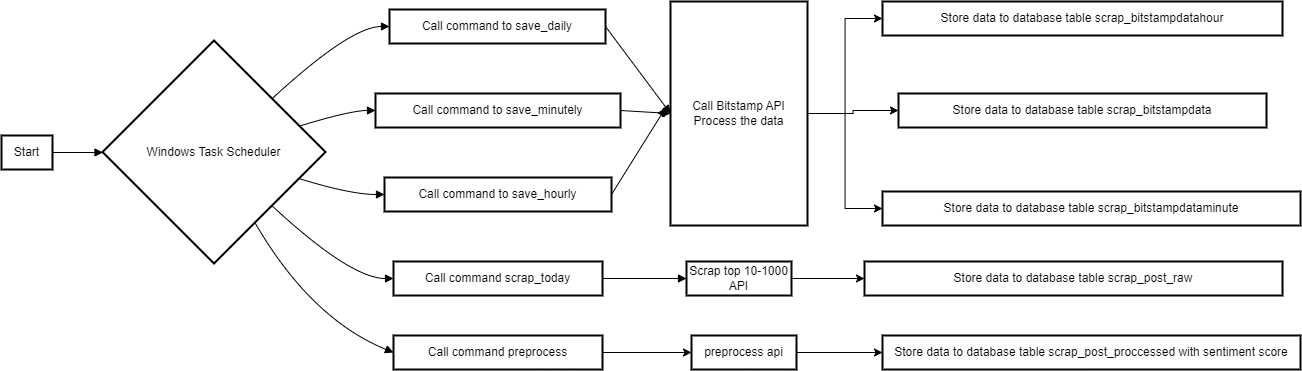

The diagram above was exported from draw.io. Its source (the exported page's mxGraphModel, read from the mxfile embedded in the PNG):
<mxGraphModel dx="2807" dy="1121" grid="1" gridSize="10" guides="1" tooltips="1" connect="1" arrows="1" fold="1" page="1" pageScale="1" pageWidth="827" pageHeight="1169" math="0" shadow="0">
  <root>
    <mxCell id="0" />
    <mxCell id="1" parent="0" />
    <mxCell id="2" value="Start" style="whiteSpace=wrap;strokeWidth=2;" parent="1" vertex="1">
      <mxGeometry y="210" width="51" height="34" as="geometry" />
    </mxCell>
    <mxCell id="3" value="Windows Task Scheduler" style="rhombus;strokeWidth=2;whiteSpace=wrap;" parent="1" vertex="1">
      <mxGeometry x="101" y="115" width="223" height="223" as="geometry" />
    </mxCell>
    <mxCell id="4" value="Call command to save_daily" style="whiteSpace=wrap;strokeWidth=2;" parent="1" vertex="1">
      <mxGeometry x="388" y="84" width="216" height="34" as="geometry" />
    </mxCell>
    <mxCell id="5" value="Call command to save_minutely" style="whiteSpace=wrap;strokeWidth=2;" parent="1" vertex="1">
      <mxGeometry x="374" y="168" width="245" height="34" as="geometry" />
    </mxCell>
    <mxCell id="6" value="Call command to save_hourly" style="whiteSpace=wrap;strokeWidth=2;" parent="1" vertex="1">
      <mxGeometry x="383" y="252" width="227" height="34" as="geometry" />
    </mxCell>
    <mxCell id="HRYFloSOUTMDICQgbFR9-26" style="edgeStyle=orthogonalEdgeStyle;rounded=0;orthogonalLoop=1;jettySize=auto;html=1;" edge="1" parent="1" source="7" target="8">
      <mxGeometry relative="1" as="geometry" />
    </mxCell>
    <mxCell id="HRYFloSOUTMDICQgbFR9-27" style="edgeStyle=orthogonalEdgeStyle;rounded=0;orthogonalLoop=1;jettySize=auto;html=1;" edge="1" parent="1" source="7" target="9">
      <mxGeometry relative="1" as="geometry" />
    </mxCell>
    <mxCell id="HRYFloSOUTMDICQgbFR9-28" style="edgeStyle=orthogonalEdgeStyle;rounded=0;orthogonalLoop=1;jettySize=auto;html=1;" edge="1" parent="1" source="7" target="10">
      <mxGeometry relative="1" as="geometry" />
    </mxCell>
    <mxCell id="7" value="Call Bitstamp API &#10; Process the data" style="whiteSpace=wrap;strokeWidth=2;" parent="1" vertex="1">
      <mxGeometry x="669" y="76" width="137" height="224" as="geometry" />
    </mxCell>
    <mxCell id="8" value="Store data to database table scrap_bitstampdatahour" style="whiteSpace=wrap;strokeWidth=2;" parent="1" vertex="1">
      <mxGeometry x="881" y="76" width="400" height="34" as="geometry" />
    </mxCell>
    <mxCell id="9" value="Store data to database table scrap_bitstampdata" style="whiteSpace=wrap;strokeWidth=2;" parent="1" vertex="1">
      <mxGeometry x="897" y="168" width="368" height="34" as="geometry" />
    </mxCell>
    <mxCell id="10" value="Store data to database table scrap_bitstampdataminute" style="whiteSpace=wrap;strokeWidth=2;" parent="1" vertex="1">
      <mxGeometry x="881" y="266" width="418" height="34" as="geometry" />
    </mxCell>
    <mxCell id="11" value="Call command scrap_today" style="whiteSpace=wrap;strokeWidth=2;" parent="1" vertex="1">
      <mxGeometry x="392" y="336" width="209" height="34" as="geometry" />
    </mxCell>
    <mxCell id="HRYFloSOUTMDICQgbFR9-30" style="edgeStyle=orthogonalEdgeStyle;rounded=0;orthogonalLoop=1;jettySize=auto;html=1;" edge="1" parent="1" source="12" target="HRYFloSOUTMDICQgbFR9-29">
      <mxGeometry relative="1" as="geometry" />
    </mxCell>
    <mxCell id="12" value="Scrap top 10-1000 API" style="whiteSpace=wrap;strokeWidth=2;" parent="1" vertex="1">
      <mxGeometry x="685" y="336" width="105" height="34" as="geometry" />
    </mxCell>
    <mxCell id="13" value="" style="curved=1;startArrow=none;endArrow=block;exitX=0.9934129901960784;exitY=0.5;entryX=-0.0015064461883408072;entryY=0.5022421524663677;" parent="1" source="2" target="3" edge="1">
      <mxGeometry relative="1" as="geometry">
        <Array as="points" />
      </mxGeometry>
    </mxCell>
    <mxCell id="14" value="" style="curved=1;startArrow=none;endArrow=block;exitX=1.000245235426009;exitY=0.040555831351998584;entryX=0.0014467592592592592;entryY=0.5;" parent="1" source="3" target="4" edge="1">
      <mxGeometry relative="1" as="geometry">
        <Array as="points">
          <mxPoint x="349" y="101" />
        </Array>
      </mxGeometry>
    </mxCell>
    <mxCell id="15" value="" style="curved=1;startArrow=none;endArrow=block;exitX=1.000245235426009;exitY=0.34834671209491136;entryX=0.0002232142857142857;entryY=0.5;" parent="1" source="3" target="5" edge="1">
      <mxGeometry relative="1" as="geometry">
        <Array as="points">
          <mxPoint x="349" y="185" />
        </Array>
      </mxGeometry>
    </mxCell>
    <mxCell id="16" value="" style="curved=1;startArrow=none;endArrow=block;exitX=1.000245235426009;exitY=0.6561375928378241;entryX=0.0004818281938325991;entryY=0.5;" parent="1" source="3" target="6" edge="1">
      <mxGeometry relative="1" as="geometry">
        <Array as="points">
          <mxPoint x="349" y="269" />
        </Array>
      </mxGeometry>
    </mxCell>
    <mxCell id="17" value="" style="curved=1;startArrow=none;endArrow=block;exitX=1.0031828703703705;exitY=0.5;entryX=-0.0003991788321167883;entryY=0.5;" parent="1" source="4" target="7" edge="1">
      <mxGeometry relative="1" as="geometry">
        <Array as="points" />
      </mxGeometry>
    </mxCell>
    <mxCell id="21" value="" style="curved=1;startArrow=none;endArrow=block;exitX=1.000245235426009;exitY=0.9639284735807369;entryX=0.0005607057416267943;entryY=0.5;" parent="1" source="3" target="11" edge="1">
      <mxGeometry relative="1" as="geometry">
        <Array as="points">
          <mxPoint x="349" y="353" />
        </Array>
      </mxGeometry>
    </mxCell>
    <mxCell id="22" value="" style="curved=1;startArrow=none;endArrow=block;exitX=0.9994392942583732;exitY=0.5;entryX=0.0011160714285714285;entryY=0.5;" parent="1" source="11" target="12" edge="1">
      <mxGeometry relative="1" as="geometry">
        <Array as="points" />
      </mxGeometry>
    </mxCell>
    <mxCell id="HRYFloSOUTMDICQgbFR9-24" value="" style="curved=1;startArrow=none;endArrow=block;exitX=1;exitY=0.5;entryX=0;entryY=0.5;entryDx=0;entryDy=0;exitDx=0;exitDy=0;" edge="1" parent="1" source="5" target="7">
      <mxGeometry relative="1" as="geometry">
        <Array as="points" />
        <mxPoint x="614" y="111" as="sourcePoint" />
        <mxPoint x="679" y="198" as="targetPoint" />
      </mxGeometry>
    </mxCell>
    <mxCell id="HRYFloSOUTMDICQgbFR9-25" value="" style="curved=1;startArrow=none;endArrow=block;exitX=1;exitY=0.5;entryX=-0.036;entryY=0.475;entryDx=0;entryDy=0;entryPerimeter=0;exitDx=0;exitDy=0;" edge="1" parent="1" source="6" target="7">
      <mxGeometry relative="1" as="geometry">
        <Array as="points" />
        <mxPoint x="624" y="121" as="sourcePoint" />
        <mxPoint x="689" y="208" as="targetPoint" />
      </mxGeometry>
    </mxCell>
    <mxCell id="HRYFloSOUTMDICQgbFR9-29" value="Store data to database table scrap_post_raw" style="whiteSpace=wrap;strokeWidth=2;" vertex="1" parent="1">
      <mxGeometry x="863" y="336" width="418" height="34" as="geometry" />
    </mxCell>
    <mxCell id="HRYFloSOUTMDICQgbFR9-34" style="edgeStyle=orthogonalEdgeStyle;rounded=0;orthogonalLoop=1;jettySize=auto;html=1;entryX=0;entryY=0.5;entryDx=0;entryDy=0;" edge="1" parent="1" source="HRYFloSOUTMDICQgbFR9-31" target="HRYFloSOUTMDICQgbFR9-32">
      <mxGeometry relative="1" as="geometry" />
    </mxCell>
    <mxCell id="HRYFloSOUTMDICQgbFR9-31" value="Call command preprocess" style="whiteSpace=wrap;strokeWidth=2;" vertex="1" parent="1">
      <mxGeometry x="392" y="410" width="209" height="34" as="geometry" />
    </mxCell>
    <mxCell id="HRYFloSOUTMDICQgbFR9-35" style="edgeStyle=orthogonalEdgeStyle;rounded=0;orthogonalLoop=1;jettySize=auto;html=1;" edge="1" parent="1" source="HRYFloSOUTMDICQgbFR9-32" target="HRYFloSOUTMDICQgbFR9-33">
      <mxGeometry relative="1" as="geometry" />
    </mxCell>
    <mxCell id="HRYFloSOUTMDICQgbFR9-32" value="preprocess api" style="whiteSpace=wrap;strokeWidth=2;" vertex="1" parent="1">
      <mxGeometry x="690" y="410" width="105" height="34" as="geometry" />
    </mxCell>
    <mxCell id="HRYFloSOUTMDICQgbFR9-33" value="Store data to database table scrap_post_proccessed with sentiment score" style="whiteSpace=wrap;strokeWidth=2;" vertex="1" parent="1">
      <mxGeometry x="881" y="410" width="418" height="34" as="geometry" />
    </mxCell>
    <mxCell id="HRYFloSOUTMDICQgbFR9-36" value="" style="curved=1;startArrow=none;endArrow=block;entryX=0;entryY=0.5;entryDx=0;entryDy=0;" edge="1" parent="1" source="3" target="HRYFloSOUTMDICQgbFR9-31">
      <mxGeometry relative="1" as="geometry">
        <Array as="points">
          <mxPoint x="309" y="393" />
        </Array>
        <mxPoint x="230" y="320" as="sourcePoint" />
        <mxPoint x="352" y="393" as="targetPoint" />
      </mxGeometry>
    </mxCell>
  </root>
</mxGraphModel>